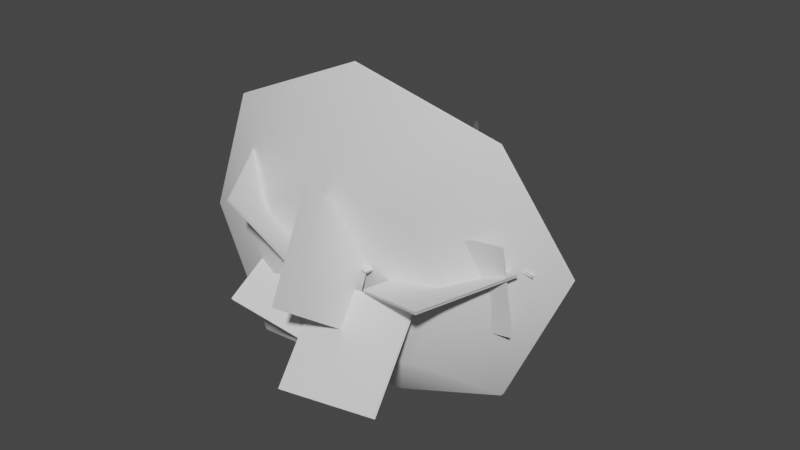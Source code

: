 # Source: FE_leaf_04-03-weight.blend  (saved by Blender 3.0.42; exported with 4.5.12 LTS)
import bpy
from mathutils import Matrix  # noqa: F401  (used for matrix-valued properties, if any)

bpy.ops.wm.read_factory_settings(use_empty=True)
scene = bpy.context.scene
scene.name = 'Scene'

# ---- materials (node trees are filled in below, after node groups)
mat_material_009 = bpy.data.materials.new('Material.009')
mat_material_009.use_transparent_shadow = False

# ---- material node trees
mat_material_009.use_nodes = True; mat_material_009.node_tree.nodes.clear()
_N = mat_material_009.node_tree.nodes; _L = mat_material_009.node_tree.links
n0 = _N.new('ShaderNodeBsdfPrincipled'); n0.name = 'Principled BSDF'; n0.location = (10, 300)
n0.distribution = 'GGX'
n0.subsurface_method = 'RANDOM_WALK_SKIN'
n0.inputs[3].default_value = 1.45
n0.inputs[27].default_value = (0.0, 0.0, 0.0, 1.0)
n0.inputs[28].default_value = 1.0
n1 = _N.new('ShaderNodeOutputMaterial'); n1.name = 'Material Output'; n1.location = (300, 300)
_L.new(n0.outputs[0], n1.inputs[0])
n1.is_active_output = True

# ---- world
world_world = bpy.data.worlds.new('World'); scene.world = world_world
world_world.use_nodes = True; world_world.node_tree.nodes.clear()
_N = world_world.node_tree.nodes; _L = world_world.node_tree.links
n0 = _N.new('ShaderNodeOutputWorld'); n0.name = 'World Output'; n0.location = (300, 300)
n1 = _N.new('ShaderNodeBackground'); n1.name = 'Background'; n1.location = (10, 300)
n1.inputs[0].default_value = (0.05088, 0.05088, 0.05088, 1.0)
_L.new(n1.outputs[0], n0.inputs[0])
n0.is_active_output = True
world_world.color = (0.05088, 0.05088, 0.05088)
world_world.use_sun_shadow = False
world_world.sun_shadow_jitter_overblur = 0.0

# ---- meshes
me_fe_earth2_m_gmdl_005 = bpy.data.meshes.new('FE_earth2_M.gmdl.005')
me_fe_earth2_m_gmdl_005.from_pydata([(-0.07003, 0.09849, 6.076e-07), (-0.02594, 0.09849, 0.06096), (3.008e-07, 0.09849, 4.63e-07), (-0.02594, 0.09849, -0.06095), (-0.05185, -0.3759, -0.06292), (-0.07154, -0.3716, -0.02246), (-0.07003, 0.09849, 6.076e-07), (0.2451, -1.851, 0.08441), (0.2378, -1.853, 0.119), (0.2111, -1.866, 0.1028), (0.04653, -0.6404, 0.0578), (0.05989, -0.5304, 0.04866), (-0.02305, -0.5572, 0.05997), (-0.02199, -1.096, 0.0513), (0.04585, -1.102, 0.05112), (0.05382, -0.3498, 0.04435), (-0.02453, -0.3331, 0.05755), (-0.02594, 0.09849, 0.06096), (0.05188, 0.09848, 0.05188), (0.06095, 0.09848, -0.02594), (3.008e-07, 0.09849, 4.63e-07), (0.06095, 0.09848, -0.02594), (3.008e-07, 0.09849, 4.63e-07), (-0.07003, 0.09849, 6.076e-07), (3.008e-07, 0.09849, 4.63e-07), (0.05845, -0.3479, -0.02971), (0.04712, -0.5435, -0.03485), (0.03255, -1.096, -0.01027), (0.03576, -0.6497, -0.03064), (-0.06753, -0.5626, 0.006504), (-0.05128, -0.5358, -0.07716), (-0.03461, -1.095, -0.001333), (-0.2561, -1.65, 0.1039), (-0.2856, -1.631, 0.122), (-0.2868, -1.633, 0.0932), (0.4981, -1.042, 0.2622), (0.4651, -1.07, 0.2384), (0.5294, -1.055, 0.2117), (-0.1466, -1.316, 0.0693), (-0.1156, -1.38, 0.05595), (-0.01702, -1.207, 0.02718), (-0.1496, -1.318, 0.02132), (-0.1739, -1.387, 0.09336), (-0.1817, -1.392, 0.04444), (0.2044, -1.57, 0.07809), (0.2079, -1.559, 0.03245), (0.2259, -0.7613, 0.09039), (0.2561, -0.7031, 0.1202), (0.2785, -0.7117, 0.06511), (-0.415, -0.9791, -0.1552), (-0.3847, -0.9947, -0.1398), (-0.4245, -0.9829, -0.1245), (-0.1322, -0.6357, -0.0777), (-0.1623, -0.6099, -0.1091), (-0.1828, -0.6027, -0.05655), (-0.4245, -0.9829, -0.1245), (0.4658, -1.683, 0.03385), (0.4678, -1.685, 0.05962), (0.4629, -1.715, 0.05673), (0.1579, -1.609, 0.06398), (0.2237, -1.624, 0.03366), (0.2237, -1.623, 0.07929), (0.2259, -0.7613, 0.09039), (0.5294, -1.055, 0.2117), (-0.01702, -1.207, 0.02718), (0.06095, 0.09848, -0.02594), (0.05188, 0.09848, 0.05188), (-0.02594, 0.09849, 0.06096), (-0.01702, -1.207, 0.02718), (-0.4061, -1.444, 0.09436), (-0.407, -1.446, 0.06064), (-0.402, -1.482, 0.09358), (-0.4061, -1.444, 0.09436), (-0.407, -1.446, 0.06064), (-0.4061, -1.444, 0.09436), (-0.2143, -1.574, 0.3068), (-0.6604, -1.322, -0.2776), (-1.292, -1.58, 0.09341), (-0.8464, -1.832, 0.6778), (-0.2127, -1.589, 0.2991), (-0.8448, -1.847, 0.6701), (-1.291, -1.595, 0.0857), (-0.6587, -1.337, -0.2853), (-0.429, -1.322, 0.151), (-0.04574, -2.046, -0.06201), (-0.3768, -2.422, 0.62), (-0.7601, -1.698, 0.833), (-0.4163, -1.318, 0.1595), (-0.7474, -1.694, 0.8415), (-0.3642, -2.418, 0.6285), (-0.0331, -2.041, -0.05356), (0.1371, -1.605, 0.3415), (0.2662, -2.051, -0.2486), (0.2172, -2.654, 0.1965), (0.08812, -2.208, 0.7865), (0.1508, -1.605, 0.344), (0.1019, -2.207, 0.789), (0.231, -2.654, 0.1989), (0.2799, -2.051, -0.2461), (-0.6081, -0.7679, -0.05532), (-0.08179, -1.228, -0.3123), (-0.5813, -1.78, -0.3473), (-1.108, -1.319, -0.09032), (-0.6045, -0.7722, -0.04009), (-1.104, -1.324, -0.07508), (-0.5776, -1.784, -0.332), (-0.07811, -1.233, -0.2971), (-0.5157, -0.8609, -0.4077), (-0.2164, -1.086, 0.2361), (-0.3086, -1.796, 0.03024), (-0.6079, -1.571, -0.6136), (-0.5305, -0.8609, -0.4008), (-0.6226, -1.571, -0.6067), (-0.3233, -1.797, 0.03707), (-0.2311, -1.087, 0.243), (0.7839, -0.8754, 0.0363), (1.229, -1.443, 0.2256), (0.6522, -1.759, 0.5634), (0.2263, -1.186, 0.3714), (0.7873, -0.869, 0.04801), (0.2297, -1.18, 0.3831), (0.6556, -1.752, 0.5751), (1.232, -1.437, 0.2373), (0.2682, -0.8447, 0.5188), (0.6225, -1.229, 1.04), (1.001, -1.587, 0.5169), (0.6425, -1.205, -0.004137), (0.6327, -1.215, -0.004538), (0.9911, -1.597, 0.5165), (0.6127, -1.238, 1.04), (0.2544, -0.8563, 0.5188), (0.317, -1.971, 0.03122), (0.5737, -1.304, 0.0857), (1.209, -1.566, 0.2911), (0.952, -2.233, 0.2366), (0.3131, -1.971, 0.04397), (0.948, -2.232, 0.2494), (1.205, -1.565, 0.3039), (0.5698, -1.304, 0.09846), (0.4464, -1.646, -0.2066), (0.4524, -1.806, 0.491), (1.156, -1.674, 0.515), (1.15, -1.515, -0.1826), (0.4493, -1.661, -0.21), (1.152, -1.53, -0.1861), (1.158, -1.689, 0.5115), (0.4553, -1.82, 0.4875), (-0.04802, -1.964, -0.03637), (0.681, -1.885, 0.03519), (0.7875, -2.406, -0.4756), (0.0584, -2.484, -0.5471), (-0.04793, -1.975, -0.02489), (0.05849, -2.496, -0.5356), (0.7876, -2.417, -0.4641), (0.6811, -1.897, 0.04667), (-0.5604, -1.658, 0.167), (0.1574, -1.594, 0.03997), (0.1429, -2.212, -0.3522), (-0.5749, -2.276, -0.2252), (-0.5573, -1.667, 0.1802), (-0.5718, -2.284, -0.212), (0.146, -2.22, -0.339), (0.1605, -1.603, 0.05316), (1.017, -1.556, 1.08), (0.1087, -1.793, 1.443), (0.2001, -2.043, 0.7546), (0.6766, -1.968, 0.5636), (-0.8098, -1.843, 1.043), (-0.277, -2.148, 0.5436), (-1.196, -1.791, 0.1119), (-0.4823, -2.038, 0.05899), (-0.8207, -1.765, -0.8077), (-0.2872, -1.992, -0.4209), (0.07923, -1.321, -1.165), (0.1856, -1.82, -0.6094), (1.002, -1.384, -0.7685), (0.669, -1.878, -0.4026), (1.381, -1.23, 0.1679), (0.8681, -1.828, 0.08613), (0.2175, -1.78, 0.05613), (1.017, -1.535, 1.08), (0.6766, -1.946, 0.5636), (0.2001, -2.021, 0.7546), (0.1087, -1.772, 1.443), (-0.277, -2.126, 0.5436), (-0.8098, -1.821, 1.043), (-0.4823, -2.017, 0.05899), (-1.196, -1.769, 0.1119), (-0.2872, -1.97, -0.4209), (-0.8207, -1.744, -0.8077), (0.1856, -1.798, -0.6094), (0.07923, -1.299, -1.165), (0.669, -1.857, -0.4026), (1.002, -1.362, -0.7685), (0.8681, -1.806, 0.08613), (1.381, -1.209, 0.1679), (0.2175, -1.758, 0.05613)], [], [(0, 1, 2), (3, 4, 6), (4, 5, 6), (7, 8, 9), (11, 12, 10), (12, 13, 10), (10, 13, 14), (12, 11, 16), (11, 15, 16), (17, 18, 20), (18, 19, 20), (21, 3, 22), (3, 23, 24), (11, 26, 15), (25, 15, 26), (10, 14, 28), (14, 27, 28), (12, 29, 13), (30, 31, 29), (29, 31, 13), (32, 33, 34), (35, 36, 37), (13, 38, 40), (38, 39, 40), (13, 31, 38), (31, 41, 38), (39, 42, 32), (42, 33, 32), (42, 43, 33), (43, 34, 33), (39, 32, 43), (43, 32, 34), (44, 45, 14), (14, 45, 27), (11, 10, 47), (10, 46, 47), (10, 28, 46), (26, 48, 28), (28, 48, 46), (26, 11, 48), (11, 47, 48), (5, 29, 16), (29, 12, 16), (49, 50, 51), (26, 30, 25), (30, 4, 25), (4, 30, 53), (30, 52, 53), (30, 29, 52), (52, 29, 54), (29, 5, 54), (4, 53, 5), (5, 53, 54), (53, 52, 49), (52, 50, 49), (54, 55, 52), (52, 55, 50), (51, 54, 49), (54, 53, 49), (56, 57, 58), (59, 45, 60), (44, 59, 61), (59, 9, 61), (61, 9, 8), (60, 61, 7), (61, 8, 7), (59, 60, 9), (60, 7, 9), (45, 44, 56), (44, 57, 56), (44, 61, 57), (61, 58, 57), (61, 60, 58), (45, 56, 60), (60, 56, 58), (47, 46, 35), (46, 36, 35), (48, 47, 37), (47, 35, 37), (48, 63, 62), (62, 63, 36), (14, 13, 44), (44, 13, 59), (13, 40, 59), (27, 45, 64), (64, 45, 59), (31, 27, 40), (3, 65, 4), (65, 25, 4), (65, 66, 25), (66, 15, 25), (67, 16, 66), (15, 66, 16), (6, 5, 67), (16, 67, 5), (26, 28, 30), (31, 30, 27), (30, 28, 27), (31, 68, 41), (68, 39, 41), (38, 42, 39), (41, 39, 43), (69, 70, 71), (38, 41, 72), (41, 70, 72), (41, 43, 73), (43, 71, 73), (43, 42, 71), (38, 74, 42), (42, 74, 71), (75, 76, 78), (76, 77, 78), (79, 80, 82), (80, 81, 82), (83, 84, 86), (84, 85, 86), (87, 88, 90), (88, 89, 90), (91, 92, 94), (92, 93, 94), (95, 96, 98), (96, 97, 98), (99, 100, 102), (100, 101, 102), (103, 104, 106), (104, 105, 106), (107, 108, 110), (108, 109, 110), (111, 112, 114), (112, 113, 114), (116, 117, 115), (115, 117, 118), (121, 122, 120), (119, 120, 122), (124, 125, 123), (123, 125, 126), (127, 128, 130), (128, 129, 130), (131, 132, 134), (132, 133, 134), (135, 136, 138), (136, 137, 138), (139, 140, 142), (140, 141, 142), (143, 144, 146), (144, 145, 146), (147, 148, 150), (148, 149, 150), (151, 152, 154), (152, 153, 154), (155, 156, 158), (156, 157, 158), (159, 160, 162), (160, 161, 162), (164, 165, 163), (163, 165, 166), (164, 167, 165), (167, 168, 165), (167, 169, 168), (169, 170, 168), (169, 171, 170), (171, 172, 170), (173, 174, 171), (171, 174, 172), (173, 175, 174), (175, 176, 174), (177, 178, 175), (175, 178, 176), (177, 163, 178), (163, 166, 178), (166, 165, 179), (165, 168, 179), (168, 170, 179), (170, 172, 179), (172, 174, 179), (174, 176, 179), (176, 178, 179), (178, 166, 179), (183, 180, 182), (180, 181, 182), (183, 182, 185), (182, 184, 185), (185, 184, 187), (184, 186, 187), (187, 186, 189), (186, 188, 189), (191, 189, 190), (189, 188, 190), (191, 190, 193), (190, 192, 193), (195, 193, 194), (193, 192, 194), (195, 194, 180), (194, 181, 180), (181, 196, 182), (182, 196, 184), (184, 196, 186), (186, 196, 188), (188, 196, 190), (190, 196, 192), (192, 196, 194), (194, 196, 181)])
me_fe_earth2_m_gmdl_005.polygons.foreach_set('use_smooth', [True] * 202)
_uv = me_fe_earth2_m_gmdl_005.uv_layers.new(name='UVMap')
_uv.uv.foreach_set('vector', [0.8745, 0.992, 0.8837, 0.992, 0.8891, 0.992, 0.8837, 0.992, 0.878, 0.8914, 0.8745, 0.992, 0.878, 0.8914, 0.8739, 0.8926, 0.8745, 0.992, 0.9397, 0.5346, 0.9382, 0.5341, 0.9326, 0.5308, 0.9013, 0.8519, 0.884, 0.845, 0.8985, 0.8237, 0.884, 0.845, 0.884, 0.7259, 0.8985, 0.8237, 0.8985, 0.8237, 0.884, 0.7259, 0.8981, 0.7244, 0.884, 0.845, 0.9013, 0.8519, 0.8837, 0.898, 0.9013, 0.8519, 0.9, 0.8981, 0.8837, 0.898, 0.8837, 0.992, 0.8999, 0.992, 0.8891, 0.992, 0.8999, 0.992, 0.9018, 0.992, 0.8891, 0.992, 0.9018, 0.992, 0.8837, 0.992, 0.8891, 0.992, 0.8837, 0.992, 0.8745, 0.992, 0.8891, 0.992, 0.9013, 0.8519, 0.8986, 0.8485, 0.9, 0.8981, 0.9011, 0.8956, 0.9, 0.8981, 0.8986, 0.8485, 0.8985, 0.8237, 0.8981, 0.7244, 0.8963, 0.8213, 0.8981, 0.7244, 0.8954, 0.7259, 0.8963, 0.8213, 0.884, 0.845, 0.8747, 0.8436, 0.884, 0.7259, 0.8781, 0.8505, 0.8813, 0.7261, 0.8747, 0.8436, 0.8747, 0.8436, 0.8813, 0.7261, 0.884, 0.7259, 0.8351, 0.5861, 0.8289, 0.591, 0.8287, 0.5904, 0.9878, 0.7253, 0.9821, 0.7198, 0.9896, 0.7228, 0.884, 0.7259, 0.8579, 0.6717, 0.885, 0.6996, 0.8579, 0.6717, 0.8644, 0.6554, 0.885, 0.6996, 0.884, 0.7259, 0.8813, 0.7261, 0.8579, 0.6717, 0.8813, 0.7261, 0.8573, 0.6711, 0.8579, 0.6717, 0.8644, 0.6554, 0.8522, 0.6536, 0.8351, 0.5861, 0.8522, 0.6536, 0.8289, 0.591, 0.8351, 0.5861, 0.8522, 0.6536, 0.8506, 0.6522, 0.8289, 0.591, 0.8506, 0.6522, 0.8287, 0.5904, 0.8289, 0.591, 0.8644, 0.6554, 0.8351, 0.5861, 0.8506, 0.6522, 0.8506, 0.6522, 0.8351, 0.5861, 0.8287, 0.5904, 0.9312, 0.6067, 0.9319, 0.6095, 0.8981, 0.7244, 0.8981, 0.7244, 0.9319, 0.6095, 0.8954, 0.7259, 0.9013, 0.8519, 0.8985, 0.8237, 0.9417, 0.8088, 0.8985, 0.8237, 0.9366, 0.7966, 0.9417, 0.8088, 0.8985, 0.8237, 0.8963, 0.8213, 0.9366, 0.7966, 0.8986, 0.8485, 0.9439, 0.809, 0.8963, 0.8213, 0.8963, 0.8213, 0.9439, 0.809, 0.9366, 0.7966, 0.8986, 0.8485, 0.9013, 0.8519, 0.9439, 0.809, 0.9013, 0.8519, 0.9417, 0.8088, 0.9439, 0.809, 0.8739, 0.8926, 0.8747, 0.8436, 0.8837, 0.898, 0.8747, 0.8436, 0.884, 0.845, 0.8837, 0.898, 0.8048, 0.7329, 0.8112, 0.7289, 0.8028, 0.7319, 0.8986, 0.8485, 0.8781, 0.8505, 0.9011, 0.8956, 0.8781, 0.8505, 0.878, 0.8914, 0.9011, 0.8956, 0.878, 0.8914, 0.8781, 0.8505, 0.8542, 0.8271, 0.8781, 0.8505, 0.8605, 0.8204, 0.8542, 0.8271, 0.8781, 0.8505, 0.8747, 0.8436, 0.8605, 0.8204, 0.8605, 0.8204, 0.8747, 0.8436, 0.85, 0.8289, 0.8747, 0.8436, 0.8739, 0.8926, 0.85, 0.8289, 0.878, 0.8914, 0.8542, 0.8271, 0.8739, 0.8926, 0.8739, 0.8926, 0.8542, 0.8271, 0.85, 0.8289, 0.8542, 0.8271, 0.8605, 0.8204, 0.8048, 0.7329, 0.8605, 0.8204, 0.8112, 0.7289, 0.8048, 0.7329, 0.85, 0.8289, 0.8028, 0.7319, 0.8605, 0.8204, 0.8605, 0.8204, 0.8028, 0.7319, 0.8112, 0.7289, 0.8028, 0.7319, 0.85, 0.8289, 0.8048, 0.7329, 0.85, 0.8289, 0.8542, 0.8271, 0.8048, 0.7329, 0.9858, 0.5778, 0.9862, 0.5772, 0.9852, 0.5695, 0.9215, 0.5966, 0.9319, 0.6095, 0.9352, 0.5928, 0.9312, 0.6067, 0.9215, 0.5966, 0.9352, 0.593, 0.9215, 0.5966, 0.9326, 0.5308, 0.9352, 0.593, 0.9352, 0.593, 0.9326, 0.5308, 0.9382, 0.5341, 0.9352, 0.5928, 0.9352, 0.593, 0.9397, 0.5346, 0.9352, 0.593, 0.9382, 0.5341, 0.9397, 0.5346, 0.9215, 0.5966, 0.9352, 0.5928, 0.9326, 0.5308, 0.9352, 0.5928, 0.9397, 0.5346, 0.9326, 0.5308, 0.9319, 0.6095, 0.9312, 0.6067, 0.9858, 0.5778, 0.9312, 0.6067, 0.9862, 0.5772, 0.9858, 0.5778, 0.9312, 0.6067, 0.9352, 0.593, 0.9862, 0.5772, 0.9352, 0.593, 0.9852, 0.5695, 0.9862, 0.5772, 0.9352, 0.593, 0.9352, 0.5928, 0.9852, 0.5695, 0.9319, 0.6095, 0.9858, 0.5778, 0.9352, 0.5928, 0.9352, 0.5928, 0.9858, 0.5778, 0.9852, 0.5695, 0.9417, 0.8088, 0.9366, 0.7966, 0.9878, 0.7253, 0.9366, 0.7966, 0.9821, 0.7198, 0.9878, 0.7253, 0.9439, 0.809, 0.9417, 0.8088, 0.9896, 0.7228, 0.9417, 0.8088, 0.9878, 0.7253, 0.9896, 0.7228, 0.9439, 0.809, 0.9896, 0.7228, 0.9366, 0.7966, 0.9366, 0.7966, 0.9896, 0.7228, 0.9821, 0.7198, 0.8981, 0.7244, 0.884, 0.7259, 0.9312, 0.6067, 0.9312, 0.6067, 0.884, 0.7259, 0.9215, 0.5966, 0.884, 0.7259, 0.885, 0.6996, 0.9215, 0.5966, 0.8954, 0.7259, 0.9319, 0.6095, 0.885, 0.6996, 0.885, 0.6996, 0.9319, 0.6095, 0.9215, 0.5966, 0.8813, 0.7261, 0.8954, 0.7259, 0.885, 0.6996, 0.8837, 0.992, 0.9018, 0.992, 0.878, 0.8914, 0.9018, 0.992, 0.9011, 0.8956, 0.878, 0.8914, 0.9018, 0.992, 0.8999, 0.992, 0.9011, 0.8956, 0.8999, 0.992, 0.9, 0.8981, 0.9011, 0.8956, 0.8837, 0.992, 0.8837, 0.898, 0.8999, 0.992, 0.9, 0.8981, 0.8999, 0.992, 0.8837, 0.898, 0.8745, 0.992, 0.8739, 0.8926, 0.8837, 0.992, 0.8837, 0.898, 0.8837, 0.992, 0.8739, 0.8926, 0.8986, 0.8485, 0.8963, 0.8213, 0.8781, 0.8505, 0.8813, 0.7261, 0.8781, 0.8505, 0.8954, 0.7259, 0.8781, 0.8505, 0.8963, 0.8213, 0.8954, 0.7259, 0.8813, 0.7261, 0.885, 0.6996, 0.8573, 0.6711, 0.885, 0.6996, 0.8644, 0.6554, 0.8573, 0.6711, 0.8579, 0.6717, 0.8522, 0.6536, 0.8644, 0.6554, 0.8573, 0.6711, 0.8644, 0.6554, 0.8506, 0.6522, 0.8037, 0.639, 0.8036, 0.6384, 0.8046, 0.6291, 0.8579, 0.6717, 0.8573, 0.6711, 0.8037, 0.639, 0.8573, 0.6711, 0.8036, 0.6384, 0.8037, 0.639, 0.8573, 0.6711, 0.8506, 0.6522, 0.8036, 0.6384, 0.8506, 0.6522, 0.8046, 0.6291, 0.8036, 0.6384, 0.8506, 0.6522, 0.8522, 0.6536, 0.8046, 0.6291, 0.8579, 0.6717, 0.8037, 0.639, 0.8522, 0.6536, 0.8522, 0.6536, 0.8037, 0.639, 0.8046, 0.6291, 0.5003, 0.5001, 0.7539, 0.5001, 0.5003, 0.7438, 0.7539, 0.5001, 0.7539, 0.7438, 0.5003, 0.7438, 0.5003, 0.5001, 0.5003, 0.7438, 0.7539, 0.5001, 0.5003, 0.7438, 0.7539, 0.7438, 0.7539, 0.5001, 0.5027, 0.7497, 0.7307, 0.7497, 0.5027, 0.9934, 0.7307, 0.7497, 0.7307, 0.9934, 0.5027, 0.9934, 0.5027, 0.7497, 0.5027, 0.9934, 0.7307, 0.7497, 0.5027, 0.9934, 0.7307, 0.9934, 0.7307, 0.7497, 0.5027, 0.7497, 0.7307, 0.7497, 0.5027, 0.9934, 0.7307, 0.7497, 0.7307, 0.9934, 0.5027, 0.9934, 0.5027, 0.7497, 0.5027, 0.9934, 0.7307, 0.7497, 0.5027, 0.9934, 0.7307, 0.9934, 0.7307, 0.7497, 0.5003, 0.5001, 0.7539, 0.5001, 0.5003, 0.7438, 0.7539, 0.5001, 0.7539, 0.7438, 0.5003, 0.7438, 0.5003, 0.5001, 0.5003, 0.7438, 0.7539, 0.5001, 0.5003, 0.7438, 0.7539, 0.7438, 0.7539, 0.5001, 0.5003, 0.5001, 0.7539, 0.5001, 0.5003, 0.7438, 0.7539, 0.5001, 0.7539, 0.7438, 0.5003, 0.7438, 0.5003, 0.5001, 0.5003, 0.7438, 0.7539, 0.5001, 0.5003, 0.7438, 0.7539, 0.7438, 0.7539, 0.5001, 0.7307, 0.9934, 0.5027, 0.9934, 0.7307, 0.7497, 0.7307, 0.7497, 0.5027, 0.9934, 0.5027, 0.7497, 0.5027, 0.9934, 0.7307, 0.9934, 0.5027, 0.7497, 0.7307, 0.7497, 0.5027, 0.7497, 0.7307, 0.9934, 0.7307, 0.9934, 0.5027, 0.9934, 0.7307, 0.7497, 0.7307, 0.7497, 0.5027, 0.9934, 0.5027, 0.7497, 0.5027, 0.7497, 0.5027, 0.9934, 0.7307, 0.7497, 0.5027, 0.9934, 0.7307, 0.9934, 0.7307, 0.7497, 0.5027, 0.7497, 0.7307, 0.7497, 0.5027, 0.9934, 0.7307, 0.7497, 0.7307, 0.9934, 0.5027, 0.9934, 0.5027, 0.7497, 0.5027, 0.9934, 0.7307, 0.7497, 0.5027, 0.9934, 0.7307, 0.9934, 0.7307, 0.7497, 0.5003, 0.5001, 0.7539, 0.5001, 0.5003, 0.7438, 0.7539, 0.5001, 0.7539, 0.7438, 0.5003, 0.7438, 0.5003, 0.5001, 0.5003, 0.7438, 0.7539, 0.5001, 0.5003, 0.7438, 0.7539, 0.7438, 0.7539, 0.5001, 0.5003, 0.5001, 0.7539, 0.5001, 0.5003, 0.7438, 0.7539, 0.5001, 0.7539, 0.7438, 0.5003, 0.7438, 0.5003, 0.5001, 0.5003, 0.7438, 0.7539, 0.5001, 0.5003, 0.7438, 0.7539, 0.7438, 0.7539, 0.5001, 0.5003, 0.5001, 0.7539, 0.5001, 0.5003, 0.7438, 0.7539, 0.5001, 0.7539, 0.7438, 0.5003, 0.7438, 0.5003, 0.5001, 0.5003, 0.7438, 0.7539, 0.5001, 0.5003, 0.7438, 0.7539, 0.7438, 0.7539, 0.5001, 0.1389, 0.5088, 0.1889, 0.6256, 0.3425, 0.5065, 0.3425, 0.5065, 0.1889, 0.6256, 0.2953, 0.6243, 0.1389, 0.5088, 0.004673, 0.6545, 0.1889, 0.6256, 0.004673, 0.6545, 0.1145, 0.7017, 0.1889, 0.6256, 0.004673, 0.6545, 0.007054, 0.8581, 0.1145, 0.7017, 0.007054, 0.8581, 0.1157, 0.8081, 0.1145, 0.7017, 0.007054, 0.8581, 0.147, 0.9958, 0.1157, 0.8081, 0.147, 0.9958, 0.1919, 0.8825, 0.1157, 0.8081, 0.3483, 0.998, 0.2983, 0.8813, 0.147, 0.9958, 0.147, 0.9958, 0.2983, 0.8813, 0.1919, 0.8825, 0.3483, 0.998, 0.4905, 0.8523, 0.2983, 0.8813, 0.4905, 0.8523, 0.3727, 0.8051, 0.2983, 0.8813, 0.4881, 0.6487, 0.3714, 0.6987, 0.4905, 0.8523, 0.4905, 0.8523, 0.3714, 0.6987, 0.3727, 0.8051, 0.4881, 0.6487, 0.3425, 0.5065, 0.3714, 0.6987, 0.3425, 0.5065, 0.2953, 0.6243, 0.3714, 0.6987, 0.2953, 0.6243, 0.1889, 0.6256, 0.2436, 0.7534, 0.1889, 0.6256, 0.1145, 0.7017, 0.2436, 0.7534, 0.1145, 0.7017, 0.1157, 0.8081, 0.2436, 0.7534, 0.1157, 0.8081, 0.1919, 0.8825, 0.2436, 0.7534, 0.1919, 0.8825, 0.2983, 0.8813, 0.2436, 0.7534, 0.2983, 0.8813, 0.3727, 0.8051, 0.2436, 0.7534, 0.3727, 0.8051, 0.3714, 0.6987, 0.2436, 0.7534, 0.3714, 0.6987, 0.2953, 0.6243, 0.2436, 0.7534, 0.1389, 0.01132, 0.3425, 0.008939, 0.1889, 0.128, 0.3425, 0.008939, 0.2953, 0.1268, 0.1889, 0.128, 0.1389, 0.01132, 0.1889, 0.128, 0.004673, 0.157, 0.1889, 0.128, 0.1145, 0.2042, 0.004673, 0.157, 0.004673, 0.157, 0.1145, 0.2042, 0.007054, 0.3605, 0.1145, 0.2042, 0.1157, 0.3106, 0.007054, 0.3605, 0.007054, 0.3605, 0.1157, 0.3106, 0.147, 0.4982, 0.1157, 0.3106, 0.1919, 0.385, 0.147, 0.4982, 0.3483, 0.5004, 0.147, 0.4982, 0.2983, 0.3837, 0.147, 0.4982, 0.1919, 0.385, 0.2983, 0.3837, 0.3483, 0.5004, 0.2983, 0.3837, 0.4905, 0.3548, 0.2983, 0.3837, 0.3727, 0.3076, 0.4905, 0.3548, 0.4881, 0.1512, 0.4905, 0.3548, 0.3714, 0.2012, 0.4905, 0.3548, 0.3727, 0.3076, 0.3714, 0.2012, 0.4881, 0.1512, 0.3714, 0.2012, 0.3425, 0.008939, 0.3714, 0.2012, 0.2953, 0.1268, 0.3425, 0.008939, 0.2953, 0.1268, 0.2436, 0.2559, 0.1889, 0.128, 0.1889, 0.128, 0.2436, 0.2559, 0.1145, 0.2042, 0.1145, 0.2042, 0.2436, 0.2559, 0.1157, 0.3106, 0.1157, 0.3106, 0.2436, 0.2559, 0.1919, 0.385, 0.1919, 0.385, 0.2436, 0.2559, 0.2983, 0.3837, 0.2983, 0.3837, 0.2436, 0.2559, 0.3727, 0.3076, 0.3727, 0.3076, 0.2436, 0.2559, 0.3714, 0.2012, 0.3714, 0.2012, 0.2436, 0.2559, 0.2953, 0.1268])
me_fe_earth2_m_gmdl_005.materials.append(mat_material_009)
me_fe_earth2_m_gmdl_005.use_remesh_fix_poles = True
me_fe_earth2_m_gmdl_005.use_remesh_preserve_attributes = False
me_fe_earth2_m_gmdl_005.use_paint_bone_selection = False
me_fe_earth2_m_gmdl_005.use_paint_mask = True
me_fe_earth2_m_gmdl_005.update()
arm_armature = bpy.data.armatures.new('Armature')  # bones are not reproduced

# ---- objects
ob_0_927743_l_49_9807_f_53_7002 = bpy.data.objects.new('0,927743 L 49,9807 F 53,7002', me_fe_earth2_m_gmdl_005)
ob_armature = bpy.data.objects.new('Armature', arm_armature)

# ---- transforms, parenting, visibility, modifiers, constraints
ob_0_927743_l_49_9807_f_53_7002.parent = ob_armature
ob_0_927743_l_49_9807_f_53_7002.location = (0.0, 0.0, 0.0)
_vg = ob_0_927743_l_49_9807_f_53_7002.vertex_groups.new(name='Bone')
for _i, _w in zip([0, 1, 2, 3, 4, 5, 6, 7, 8, 9, 10, 11, 12, 13, 14, 15, 16, 17, 18, 19, 20, 21, 22, 23, 24, 25, 26, 27, 28, 29, 30, 31, 32, 33, 34, 35, 36, 37, 38, 39, 40, 41, 42, 43, 44, 45, 46, 47, 48, 49, 50, 51, 52, 53, 54, 55, 56, 57, 58, 59, 60, 61, 62, 63, 64, 65, 66, 67, 68, 69, 70, 71, 72, 73, 74, 75, 76, 77, 78, 79, 80, 81, 82, 83, 84, 85, 86, 87, 88, 89, 90, 91, 92, 93, 94, 95, 96, 97, 98, 99, 100, 101, 102, 103, 104, 105, 106, 107, 108, 109, 110, 111, 112, 113, 114, 115, 116, 117, 118, 119, 120, 121, 122, 123, 124, 125, 126, 127, 128, 129, 130, 131, 132, 133, 134, 135, 136, 137, 138, 139, 140, 141, 142, 143, 144, 145, 146, 147, 148, 149, 150, 151, 152, 153, 154, 155, 156, 157, 158, 159, 160, 161, 162, 163, 164, 165, 166, 167, 168, 169, 170, 171, 172, 173, 174, 175, 176, 177, 178, 179, 180, 181, 182, 183, 184, 185, 186, 187, 188, 189, 190, 191, 192, 193, 194, 195, 196], [1.0, 1.0, 1.0, 1.0, 1.0, 1.0, 1.0, 0.0, 0.0, 0.0, 1.0, 1.0, 1.0, 0.0, 0.0, 1.0, 1.0, 1.0, 1.0, 1.0, 1.0, 1.0, 1.0, 1.0, 1.0, 1.0, 1.0, 0.0, 1.0, 1.0, 1.0, 0.0, 0.0, 0.0, 0.0, 1.0, 1.0, 1.0, 0.0, 0.0, 0.0, 0.0, 0.0, 0.0, 0.0, 0.0, 1.0, 1.0, 1.0, 1.0, 1.0, 1.0, 1.0, 1.0, 1.0, 1.0, 0.0, 0.0, 0.0, 0.0, 0.0, 0.0, 1.0, 1.0, 0.0, 1.0, 1.0, 1.0, 0.0, 0.0, 0.0, 0.0, 0.0, 0.0, 0.0, 0.0, 0.0, 0.0, 0.0, 0.0, 0.0, 0.0, 0.0, 0.0, 0.0, 0.0, 0.0, 0.0, 0.0, 0.0, 0.0, 1.0, 1.0, 1.0, 1.0, 1.0, 1.0, 1.0, 1.0, 1.0, 1.0, 1.0, 1.0, 1.0, 1.0, 1.0, 1.0, 1.0, 1.0, 1.0, 1.0, 1.0, 1.0, 1.0, 1.0, 1.0, 1.0, 1.0, 1.0, 1.0, 1.0, 1.0, 1.0, 1.0, 1.0, 1.0, 1.0, 1.0, 1.0, 1.0, 1.0, 0.0, 0.0, 0.0, 0.0, 0.0, 0.0, 0.0, 0.0, 0.0, 0.0, 0.0, 0.0, 0.0, 0.0, 0.0, 0.0, 0.0, 0.0, 0.0, 0.0, 0.0, 0.0, 0.0, 0.0, 0.0, 0.0, 0.0, 0.0, 0.0, 0.0, 0.0, 0.0, 1.0, 1.0, 1.0, 1.0, 1.0, 1.0, 1.0, 1.0, 1.0, 1.0, 1.0, 1.0, 1.0, 1.0, 1.0, 1.0, 1.0, 1.0, 1.0, 1.0, 1.0, 1.0, 1.0, 1.0, 1.0, 1.0, 1.0, 1.0, 1.0, 1.0, 1.0, 1.0, 1.0, 1.0]): _vg.add([_i], _w, 'REPLACE')
_vg = ob_0_927743_l_49_9807_f_53_7002.vertex_groups.new(name='Bone.001')
for _i, _w in zip([4, 5, 10, 11, 12, 15, 16, 25, 26, 28, 29, 30, 46, 47, 48, 52, 53, 54, 62, 163, 164, 165, 166, 167, 168, 169, 170, 171, 172, 173, 174, 175, 176, 177, 178, 179, 180, 181, 182, 183, 184, 185, 186, 187, 188, 189, 190, 191, 192, 193, 194, 195, 196], [0.0, 0.0, 0.0, 0.0, 0.0, 0.0, 0.0, 0.0, 0.0, 0.0, 0.0, 0.0, 0.0, 0.0, 0.0, 0.0, 0.0, 0.0, 0.0, 0.0, 0.0, 0.0, 0.0, 0.0, 0.0, 0.0, 0.0, 0.0, 0.0, 0.0, 0.0, 0.0, 0.0, 0.0, 0.0, 0.0, 0.0, 0.0, 0.0, 0.0, 0.0, 0.0, 0.0, 0.0, 0.0, 0.0, 0.0, 0.0, 0.0, 0.0, 0.0, 0.0, 0.0]): _vg.add([_i], _w, 'REPLACE')
_vg = ob_0_927743_l_49_9807_f_53_7002.vertex_groups.new(name='Bone.005')
for _i, _w in zip([35, 36, 37, 46, 47, 48, 62, 63, 115, 116, 117, 118, 119, 120, 121, 122, 123, 124, 125, 126, 127, 128, 129, 130, 137, 138], [0.0, 0.0, 0.0, 0.0, 0.0, 0.0, 0.0, 0.0, 0.0, 0.0, 0.0, 0.0, 0.0, 0.0, 0.0, 0.0, 0.0, 0.0, 0.0, 0.0, 0.0, 0.0, 1.609e-06, 0.0, 0.0, 0.0]): _vg.add([_i], _w, 'REPLACE')
_vg = ob_0_927743_l_49_9807_f_53_7002.vertex_groups.new(name='Bone.006')
for _i, _w in zip([49, 50, 51, 52, 53, 54, 55, 99, 100, 101, 102, 103, 104, 105, 106, 107, 108, 109, 110, 111, 112, 113, 114], [0.0, 0.0, 0.0, 0.0, 0.0, 0.0, 0.0, 0.0, 0.0, 0.0, 0.0, 0.0, 0.0, 0.0, 0.0, 0.0, 0.0, 0.0, 0.0, 0.0, 0.0, 0.0, 0.0]): _vg.add([_i], _w, 'REPLACE')
_vg = ob_0_927743_l_49_9807_f_53_7002.vertex_groups.new(name='Bone.007')
for _i, _w in zip([99, 100, 101, 102, 103, 104, 105, 106, 107, 108, 109, 110, 111, 112, 113, 114], [0.0, 0.0, 0.0, 0.0, 0.0, 0.0, 0.0, 0.0, 0.0, 0.0, 0.0, 0.0, 0.0, 0.0, 0.0, 0.0]): _vg.add([_i], _w, 'REPLACE')
_vg = ob_0_927743_l_49_9807_f_53_7002.vertex_groups.new(name='Bone.002')
for _i, _w in zip([13, 14, 27, 31, 40, 44, 45, 59, 60, 61, 64, 68, 162, 163, 164, 165, 166, 167, 168, 169, 170, 171, 172, 173, 174, 175, 176, 177, 178, 179, 180, 181, 182, 183, 184, 185, 186, 187, 188, 189, 190, 191, 192, 193, 194, 195, 196], [1.0, 1.0, 1.0, 1.0, 1.0, 0.0, 0.0, 0.0, 0.0, 0.0, 1.0, 1.0, 0.0, 0.0, 0.0, 0.0, 0.0, 0.0, 0.0, 0.0, 0.0, 0.0, 0.0, 0.0, 0.0, 0.0, 0.0, 0.0, 0.0, 0.0, 0.0, 0.0, 0.0, 0.0, 0.0, 0.0, 0.0, 0.0, 0.0, 0.0, 0.0, 0.0, 0.0, 0.0, 0.0, 0.0, 0.0]): _vg.add([_i], _w, 'REPLACE')
_vg = ob_0_927743_l_49_9807_f_53_7002.vertex_groups.new(name='Bone.004')
for _i, _w in zip([0, 1, 2, 3, 4, 5, 6, 7, 8, 9, 10, 11, 12, 13, 14, 15, 16, 17, 18, 19, 20, 21, 22, 23, 24, 25, 26, 27, 28, 29, 30, 31, 32, 33, 34, 35, 36, 37, 38, 39, 40, 41, 42, 43, 44, 45, 46, 47, 48, 49, 50, 51, 52, 53, 54, 55, 56, 57, 58, 59, 60, 61, 62, 63, 64, 65, 66, 67, 68, 69, 70, 71, 72, 73, 74, 75, 76, 77, 78, 79, 80, 81, 82, 83, 84, 85, 86, 87, 88, 89, 90, 91, 92, 93, 94, 95, 96, 97, 98, 99, 100, 101, 102, 103, 104, 105, 106, 107, 108, 109, 110, 111, 112, 113, 114, 115, 116, 117, 118, 119, 120, 121, 122, 123, 124, 125, 126, 127, 128, 129, 130, 131, 132, 133, 134, 135, 136, 137, 138, 139, 140, 141, 142, 143, 144, 145, 146, 147, 148, 149, 150, 151, 152, 153, 154, 155, 156, 157, 158, 159, 160, 161, 162, 163, 164, 165, 166, 167, 168, 169, 170, 171, 172, 173, 174, 175, 176, 177, 178, 179, 180, 181, 182, 183, 184, 185, 186, 187, 188, 189, 190, 191, 192, 193, 194, 195, 196], [0.0, 0.0, 0.0, 0.0, 0.0, 0.0, 0.0, 1.0, 1.0, 1.0, 0.0, 0.0, 0.0, 0.0, 0.0, 0.0, 0.0, 0.0, 0.0, 0.0, 0.0, 0.0, 0.0, 0.0, 0.0, 0.0, 0.0, 0.0, 0.0, 0.0, 0.0, 0.0, 0.0, 0.0, 0.0, 0.0, 0.0, 0.0, 0.0, 0.0, 0.0, 0.0, 0.0, 0.0, 1.0, 1.0, 0.0, 0.0, 0.0, 0.0, 0.0, 0.0, 0.0, 0.0, 0.0, 0.0, 1.0, 1.0, 1.0, 1.0, 1.0, 1.0, 0.0, 0.0, 0.0, 0.0, 0.0, 0.0, 0.0, 0.0, 0.0, 0.0, 0.0, 0.0, 0.0, 0.0, 0.0, 0.0, 0.0, 0.0, 0.0, 0.0, 0.0, 0.0, 0.0, 0.0, 0.0, 0.0, 0.0, 0.0, 0.0, 0.0, 0.0, 2.921e-06, 0.0, 0.0, 0.0, 0.0, 0.0, 0.0, 0.0, 0.0, 0.0, 0.0, 0.0, 0.0, 0.0, 0.0, 0.0, 0.0, 0.0, 0.0, 0.0, 0.0, 0.0, 0.0, 0.0, 0.0, 0.0, 0.0, 0.0, 0.0, 0.0, 0.0, 0.0, 0.0, 0.0, 0.0, 0.0, 0.0, 0.0, 1.0, 1.0, 1.0, 1.0, 1.0, 1.0, 1.0, 1.0, 1.0, 1.0, 1.0, 1.0, 1.0, 1.0, 1.0, 1.0, 1.0, 1.0, 1.0, 1.0, 1.0, 1.0, 1.0, 1.0, 0.0, 0.0, 0.0, 0.0, 0.0, 0.0, 0.0, 0.0, 0.0, 0.0, 0.0, 0.0, 5.603e-06, 0.0, 0.0, 0.0, 0.0, 0.0, 0.0, 0.0, 0.0, 0.0, 0.0, 0.0, 0.0, 0.0, 0.0, 0.0, 0.0, 0.0, 0.0, 0.0, 0.0, 0.0, 0.0, 0.0, 0.0, 0.0, 0.0, 0.0, 0.0, 0.0]): _vg.add([_i], _w, 'REPLACE')
_vg = ob_0_927743_l_49_9807_f_53_7002.vertex_groups.new(name='Bone.003')
for _i, _w in zip([0, 1, 2, 3, 4, 5, 6, 7, 8, 9, 10, 11, 12, 13, 14, 15, 16, 17, 18, 19, 20, 21, 22, 23, 24, 25, 26, 27, 28, 29, 30, 31, 32, 33, 34, 35, 36, 37, 38, 39, 40, 41, 42, 43, 44, 45, 46, 47, 48, 49, 50, 51, 52, 53, 54, 55, 56, 57, 58, 59, 60, 61, 62, 63, 64, 65, 66, 67, 68, 69, 70, 71, 72, 73, 74, 75, 76, 77, 78, 79, 80, 81, 82, 83, 84, 85, 86, 87, 88, 89, 90, 91, 92, 93, 94, 95, 96, 97, 98, 99, 100, 101, 102, 103, 104, 105, 106, 107, 108, 109, 110, 111, 112, 113, 114, 115, 116, 117, 118, 119, 120, 121, 122, 123, 124, 125, 126, 127, 128, 129, 130, 131, 132, 133, 134, 135, 136, 137, 138, 139, 140, 141, 142, 143, 144, 145, 146, 147, 148, 149, 150, 151, 152, 153, 154, 155, 156, 157, 158, 159, 160, 161, 162, 163, 164, 165, 166, 167, 168, 169, 170, 171, 172, 173, 174, 175, 176, 177, 178, 179, 180, 181, 182, 183, 184, 185, 186, 187, 188, 189, 190, 191, 192, 193, 194, 195, 196], [0.0, 0.0, 0.0, 0.0, 0.0, 0.0, 0.0, 0.0, 0.0, 0.0, 0.0, 0.0, 0.0, 0.0, 0.0, 0.0, 0.0, 0.0, 0.0, 0.0, 0.0, 0.0, 0.0, 0.0, 0.0, 0.0, 0.0, 0.0, 0.0, 0.0, 0.0, 0.0, 1.0, 1.0, 1.0, 0.0, 0.0, 0.0, 1.0, 1.0, 0.0, 1.0, 1.0, 1.0, 0.0, 0.0, 0.0, 0.0, 0.0, 0.0, 0.0, 0.0, 0.0, 0.0, 0.0, 0.0, 0.0, 0.0, 0.0, 0.0, 0.0, 0.0, 0.0, 0.0, 0.0, 0.0, 0.0, 0.0, 0.0, 1.0, 1.0, 1.0, 1.0, 1.0, 1.0, 1.0, 1.0, 1.0, 1.0, 1.0, 1.0, 1.0, 1.0, 1.0, 1.0, 1.0, 1.0, 1.0, 1.0, 1.0, 1.0, 0.0, 0.0, 0.0, 0.0, 0.0, 0.0, 0.0, 0.0, 0.0, 0.0, 0.0, 0.0, 0.0, 0.0, 0.0, 0.0, 0.0, 0.0, 0.0, 0.0, 0.0, 0.0, 0.0, 0.0, 0.0, 0.0, 0.0, 0.0, 0.0, 0.0, 0.0, 0.0, 0.0, 0.0, 0.0, 0.0, 0.0, 0.0, 0.0, 0.0, 0.0, 0.0, 0.0, 0.0, 0.0, 0.0, 0.0, 0.0, 0.0, 0.0, 0.0, 0.0, 0.0, 0.0, 0.0, 0.0, 0.0, 0.0, 0.0, 0.0, 0.0, 0.0, 0.0, 0.0, 1.0, 1.0, 1.0, 1.0, 1.0, 1.0, 1.0, 1.0, 0.0, 0.0, 0.0, 0.0, 0.0, 0.0, 0.0, 0.0, 0.0, 0.0, 0.0, 0.0, 0.0, 0.0, 0.0, 0.0, 0.0, 0.0, 0.0, 0.0, 0.0, 0.0, 0.0, 0.0, 0.0, 0.0, 0.0, 0.0, 0.0, 0.0, 0.0, 0.0, 0.0, 0.0]): _vg.add([_i], _w, 'REPLACE')
_m = ob_0_927743_l_49_9807_f_53_7002.modifiers.new('Armature', 'ARMATURE')
_m.object = ob_armature
ob_armature.location = (0.0, 0.0, 0.0)

# ---- collection membership
scene.collection.objects.link(ob_0_927743_l_49_9807_f_53_7002)
scene.collection.objects.link(ob_armature)

# ---- scene / render settings (as saved in the file)
scene.frame_start = 1; scene.frame_end = 250; scene.frame_set(15)
scene.render.engine = 'BLENDER_EEVEE_NEXT'
scene.cycles.sampling_pattern = 'TABULATED_SOBOL'
scene.cycles.use_light_tree = False
scene.view_settings.view_transform = 'Filmic'
bpy.context.view_layer.update()

# ---- added for rendering (the .blend has no active camera and no usable light): camera, sun
cam_auto = bpy.data.cameras.new('AutoCamera')
cam_auto.lens = 50.0
cam_auto.sensor_width = 36.0
cam_auto.clip_end = 1000.0
ob_auto_camera = bpy.data.objects.new('AutoCamera', cam_auto)
scene.collection.objects.link(ob_auto_camera)
ob_auto_camera.location = (4.33657, -6.43053, 3.57377)
ob_auto_camera.rotation_euler = (1.09748, -7.21219e-08, 0.694738)
scene.camera = ob_auto_camera
light_auto_sun = bpy.data.lights.new('AutoSun', 'SUN')
light_auto_sun.energy = 3.0
light_auto_sun.angle = 0.0523599
ob_auto_sun = bpy.data.objects.new('AutoSun', light_auto_sun)
scene.collection.objects.link(ob_auto_sun)
ob_auto_sun.rotation_euler = (0.872665, 0.174533, 0.523599)
bpy.context.view_layer.update()
